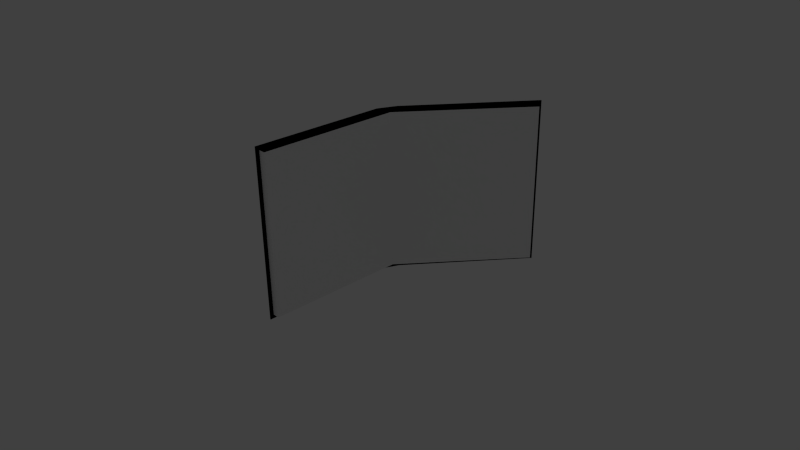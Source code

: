 # Source: book_-_gardening.blend  (saved by Blender 2.76.0; exported with 4.5.12 LTS)
import bpy
from mathutils import Matrix  # noqa: F401  (used for matrix-valued properties, if any)

bpy.ops.wm.read_factory_settings(use_empty=True)
scene = bpy.context.scene
scene.name = 'Scene'

# ---- collections
col_collection_1 = bpy.data.collections.new('Collection 1'); scene.collection.children.link(col_collection_1)

# ---- materials (node trees are filled in below, after node groups)
mat_back = bpy.data.materials.new('back')
mat_back.alpha_threshold = 0.0
mat_back.use_transparent_shadow = False
mat_back.roughness = 0.5
mat_back.line_color = (0.0, 0.0, 0.0, 1.0)
mat_inner_cover = bpy.data.materials.new('inner cover')
mat_inner_cover.alpha_threshold = 0.0
mat_inner_cover.use_transparent_shadow = False
mat_inner_cover.diffuse_color = (0.0, 0.0, 0.0, 1.0)
mat_inner_cover.roughness = 0.5
mat_inner_cover.line_color = (0.0, 0.0, 0.0, 1.0)
mat_spine = bpy.data.materials.new('spine')
mat_spine.alpha_threshold = 0.0
mat_spine.use_transparent_shadow = False
mat_spine.roughness = 0.5
mat_front = bpy.data.materials.new('front')
mat_front.alpha_threshold = 0.0
mat_front.use_transparent_shadow = False
mat_front.roughness = 0.5

# ---- material node trees

# ---- world
world_world = bpy.data.worlds.new('World'); scene.world = world_world
world_world.color = (0.05088, 0.05088, 0.05088)
world_world.use_sun_shadow = False
world_world.sun_shadow_jitter_overblur = 0.0
world_world.cycles.sampling_method = 'MANUAL'
world_world.cycles.sample_map_resolution = 256

# ---- cameras
cam_camera = bpy.data.cameras.new('Camera')
cam_camera.clip_end = 100.0
cam_camera.lens = 35.0
cam_camera.sensor_width = 32.0
cam_camera.sensor_height = 18.0
cam_camera.ortho_scale = 7.314
cam_camera.dof.focus_distance = 0.0
cam_camera.dof.aperture_fstop = 128.0

# ---- lights
light_point = bpy.data.lights.new('Point', 'POINT')
light_point.transmission_factor = 0.0
light_point.energy = 100.0
light_point.shadow_buffer_clip_start = 0.5
light_point.shadow_soft_size = 0.1
light_point.shadow_maximum_resolution = 0.006
light_point.use_absolute_resolution = True
light_point.cycles.use_multiple_importance_sampling = False
light_sun = bpy.data.lights.new('Sun', 'SUN')
light_sun.transmission_factor = 0.0
light_sun.angle = 0.1993
light_sun.energy = 1.0
light_sun.shadow_buffer_clip_start = 0.5
light_sun.shadow_soft_size = 0.1
light_sun.shadow_cascade_max_distance = 1000.0
light_sun.cycles.use_multiple_importance_sampling = False

# ---- meshes
me_cube = bpy.data.meshes.new('Cube')
me_cube.from_pydata([(-0.394, -0.01536, -1.241), (-0.394, -2.015, -1.241), (-0.4073, -2.015, -1.241), (-0.4073, -0.01536, -1.241), (-0.394, -0.01536, 1.238), (-0.394, -2.015, 1.238), (-0.4073, -2.015, 1.238), (-0.4073, -0.01536, 1.238), (-0.2867, 0.2525, -1.241), (0.9423, 1.83, -1.241), (0.9513, 1.823, -1.241), (-0.2777, 0.2455, -1.241), (-0.2867, 0.2525, 1.238), (0.9423, 1.83, 1.238), (0.9513, 1.823, 1.238), (-0.2777, 0.2455, 1.238), (-0.3858, -1.967, -1.179), (-0.3858, -1.967, 1.181), (-0.3858, 0.001201, -1.179), (-0.3858, 0.01339, 1.181), (-0.2854, -1.967, -1.179), (-0.2854, -1.967, 1.181), (-0.2854, 0.1167, -1.179), (-0.2854, 0.1167, 1.181), (0.9132, 1.783, 1.181), (0.9132, 1.783, -1.179), (0.9944, 1.726, 1.181), (0.9944, 1.726, -1.179), (-0.2812, 0.2102, -1.179), (-0.3022, 0.2102, 1.181)], [], [(0, 1, 2, 3), (4, 7, 6, 5), (0, 4, 5, 1), (1, 5, 6, 2), (2, 6, 7, 3), (4, 0, 3, 7), (8, 9, 10, 11), (12, 15, 14, 13), (8, 12, 13, 9), (9, 13, 14, 10), (10, 14, 15, 11), (12, 8, 11, 15), (4, 15, 11, 0), (8, 3, 7, 12), (15, 4, 7, 12), (0, 11, 8, 3), (17, 19, 18, 16), (22, 18, 28, 25, 27), (23, 21, 20, 22), (21, 17, 16, 20), (16, 18, 22, 20), (21, 23, 19, 17), (24, 26, 27, 25), (19, 23, 26, 24, 29), (28, 29, 24, 25), (23, 22, 27, 26), (18, 19, 29, 28)])
me_cube.polygons.foreach_set('material_index', [1, 1, 1, 1, 3, 0, 1, 1, 0, 1, 1, 1, 1, 2, 1, 1, 0, 0, 0, 0, 0, 1, 0, 1, 0, 0, 0])
_uv = me_cube.uv_layers.new(name='UVMap')
_uv.uv.foreach_set('vector', [0.4547, 0.2433, 0.3818, 0.1329, 0.4766, 0.0001144, 0.2633, 0.1996, 0.4547, 0.6157, 0.2633, 0.6594, 0.4766, 0.8589, 0.3818, 0.7261, 0.4547, 0.2433, 0.4547, 0.6157, 0.3818, 0.7261, 0.3818, 0.1329, 0.3818, 0.1329, 0.3818, 0.7261, 0.4766, 0.8589, 0.4766, 0.0001144, 0.894, 0.1298, 0.9006, 0.909, 0.1027, 0.9066, 0.1039, 0.137, 0.5146, 0.2268, 0.5146, 0.0001456, 0.5186, 0.0001144, 0.5186, 0.2268, 0.263, 0.0001144, 0.0001148, 0.2578, 0.09996, 0.3038, 0.05946, 0.233, 0.263, 0.9999, 0.05946, 0.767, 0.09996, 0.6962, 0.0001144, 0.7422, 0.8948, 0.8982, 0.08272, 0.8974, 0.09304, 0.07071, 0.9052, 0.07145, 0.0001148, 0.2578, 0.0001144, 0.7422, 0.09996, 0.6962, 0.09996, 0.3038, 0.09996, 0.3038, 0.09996, 0.6962, 0.05946, 0.767, 0.05946, 0.233, 0.5146, 0.4367, 0.5146, 0.2271, 0.5183, 0.227, 0.5183, 0.4367, 0.5144, 0.5631, 0.488, 0.5559, 0.488, 0.007356, 0.5144, 0.0001144, 0.07419, 0.5862, 0.07036, 0.5027, 0.9702, 0.4427, 0.9748, 0.5369, 0.488, 0.5559, 0.5144, 0.5631, 0.4768, 0.5568, 0.5052, 0.5546, 0.5144, 0.0001144, 0.488, 0.007356, 0.5052, 0.00866, 0.4768, 0.006374, 0.0, 0.0, 1.0, 0.0, 1.0, 1.0, 0.0, 1.0, 0.5, 1.0, 0.9755, 0.6545, 0.7939, 0.09549, 0.2061, 0.09549, 0.02447, 0.6545, 0.0, 0.0, 1.0, 0.0, 1.0, 1.0, 0.0, 1.0, 0.0, 0.0, 1.0, 0.0, 1.0, 1.0, 0.0, 1.0, 0.0, 0.0, 1.0, 0.0, 1.0, 1.0, 0.0, 1.0, 0.0, 0.0, 1.0, 0.0, 1.0, 1.0, 0.0, 1.0, 0.0, 0.0, 1.0, 0.0, 1.0, 1.0, 0.0, 1.0, 0.5, 1.0, 0.9755, 0.6545, 0.7939, 0.09549, 0.2061, 0.09549, 0.02447, 0.6545, 0.0, 0.0, 1.0, 0.0, 1.0, 1.0, 0.0, 1.0, 0.0, 0.0, 1.0, 0.0, 1.0, 1.0, 0.0, 1.0, 0.0, 0.0, 1.0, 0.0, 1.0, 1.0, 0.0, 1.0])
me_cube.materials.append(mat_back)
me_cube.materials.append(mat_inner_cover)
me_cube.materials.append(mat_spine)
me_cube.materials.append(mat_front)
me_cube.use_remesh_preserve_volume = False
me_cube.use_remesh_preserve_attributes = False
me_cube.use_mirror_vertex_groups = False
me_cube.update()

# ---- objects
ob_point = bpy.data.objects.new('Point', light_point)
ob_sun = bpy.data.objects.new('Sun', light_sun)
ob_cube = bpy.data.objects.new('Cube', me_cube)
ob_camera = bpy.data.objects.new('Camera', cam_camera)

# ---- transforms, parenting, visibility, modifiers, constraints
ob_point.location = (-3.18, 5.296, -0.8564)
ob_point.lineart.crease_threshold = 0.0
ob_sun.location = (-6.302, 6.686, 6.996)
ob_sun.lineart.crease_threshold = 0.0
ob_cube.location = (-0.5927, 1.015, 0.2405)
ob_cube.lock_rotations_4d = False
ob_cube.empty_display_type = 'ARROWS'
ob_cube.lineart.crease_threshold = 0.0
ob_camera.location = (7.481, -6.508, 5.344)
ob_camera.rotation_euler = (1.109, 0.01082, 0.8149)
ob_camera.lock_rotations_4d = False
ob_camera.empty_display_type = 'ARROWS'
ob_camera.color = (0.0, 0.0, 0.0, 0.0)
ob_camera.display_type = 'WIRE'
ob_camera.lineart.crease_threshold = 0.0

# ---- collection membership
col_collection_1.objects.link(ob_point)
col_collection_1.objects.link(ob_sun)
col_collection_1.objects.link(ob_cube)
col_collection_1.objects.link(ob_camera)

# ---- scene / render settings (as saved in the file)
scene.camera = ob_camera
scene.frame_start = 1; scene.frame_end = 250; scene.frame_set(1)
scene.render.engine = 'BLENDER_EEVEE_NEXT'
scene.render.resolution_percentage = 50
scene.render.dither_intensity = 0.0
scene.cycles.use_denoising = False
scene.cycles.samples = 10
scene.cycles.sampling_pattern = 'TABULATED_SOBOL'
scene.cycles.light_sampling_threshold = 0.0
scene.cycles.use_adaptive_sampling = False
scene.cycles.use_light_tree = False
scene.cycles.blur_glossy = 0.0
scene.cycles.pixel_filter_type = 'GAUSSIAN'
scene.cycles.sample_clamp_indirect = 0.0
scene.view_settings.view_transform = 'Standard'
bpy.context.view_layer.update()
